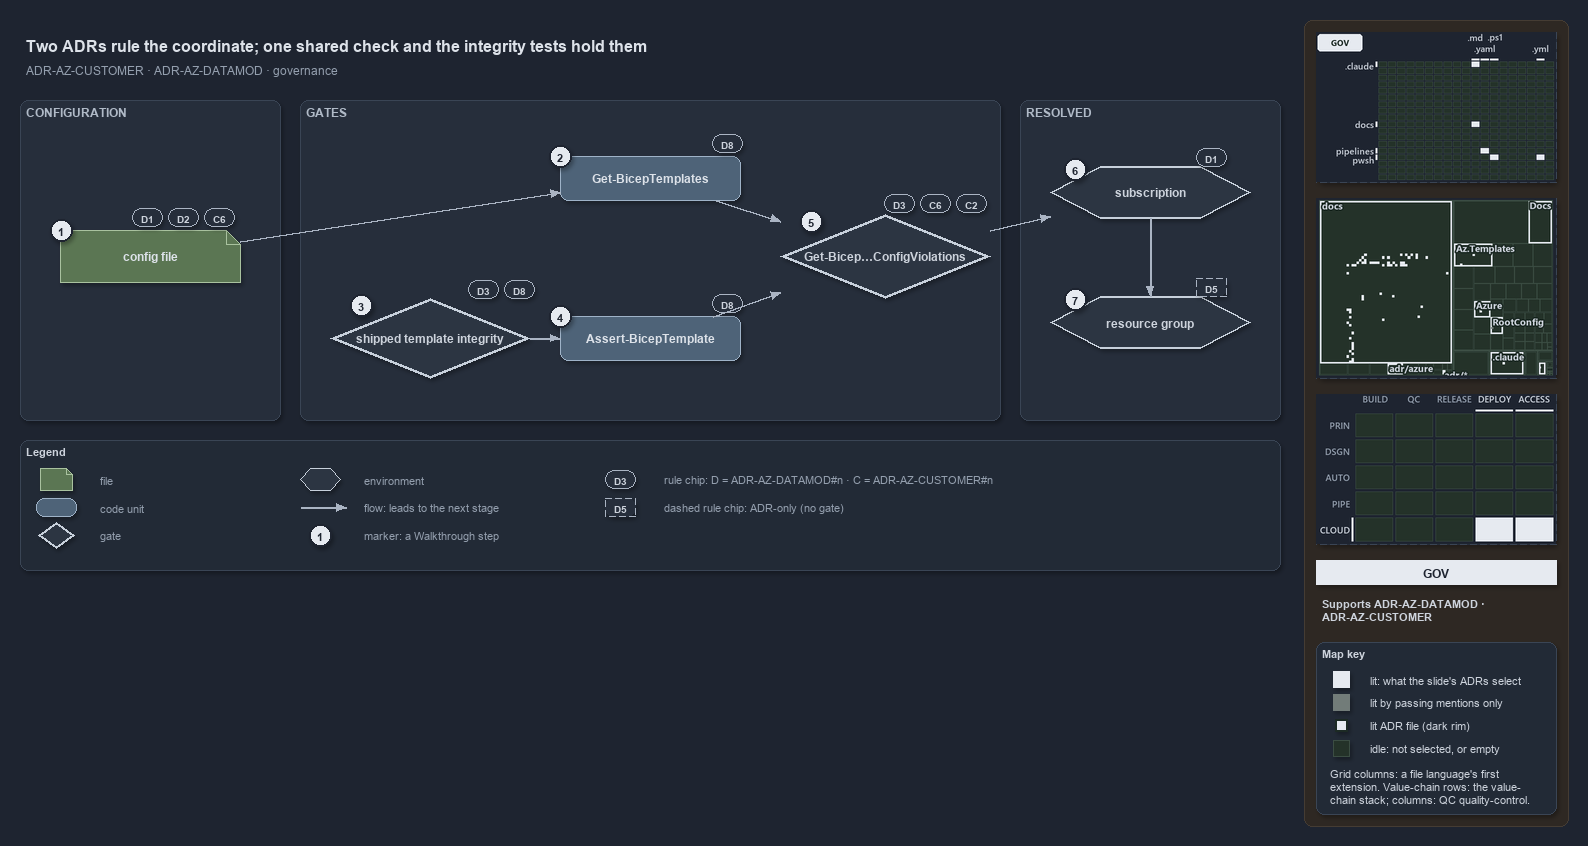

The diagram above was exported from draw.io. Its source (the exported page's mxGraphModel, read from the mxfile embedded in the PNG):
<mxGraphModel dx="1024" dy="768" grid="0" gridSize="10" guides="1" tooltips="1" connect="1" arrows="1" fold="1" page="1" pageScale="1" pageWidth="1572" pageHeight="660" background="#1E2430" math="0" shadow="1">
  <root>
    <mxCell id="0" />
    <mxCell id="1" parent="0" />
    <mxCell id="sidebar-bg" value="" style="rounded=1;arcSize=2;html=1;fillColor=#2E2823;strokeColor=#453C33;shadow=0;" vertex="1" parent="1">
      <mxGeometry x="1304" y="4" width="264" height="806" as="geometry" />
    </mxCell>
    <mxCell id="title" value="Two ADRs rule the coordinate; one shared check and the integrity tests hold them" style="text;html=1;align=left;verticalAlign=middle;fontSize=16;fontStyle=1;fontColor=#DDE2E9;" vertex="1" parent="1">
      <mxGeometry x="20" y="14" width="1260" height="30" as="geometry" />
    </mxCell>
    <mxCell id="subtitle" value="ADR-AZ-CUSTOMER &amp;#183; ADR-AZ-DATAMOD &amp;#183; governance" style="text;html=1;align=left;verticalAlign=middle;fontSize=12;fontColor=#949FAE;" vertex="1" parent="1">
      <mxGeometry x="20" y="44" width="1240" height="20" as="geometry" />
    </mxCell>
    <mxCell id="band-config" value="CONFIGURATION" style="rounded=1;html=1;arcSize=3;fillColor=#262E3B;strokeColor=#3A4555;verticalAlign=top;align=left;spacingLeft=8;fontStyle=1;fontSize=12;fontColor=#B0BAC7;" vertex="1" parent="1">
      <mxGeometry x="20" y="84" width="260" height="320" as="geometry" />
    </mxCell>
    <mxCell id="band-gates" value="GATES" style="rounded=1;html=1;arcSize=3;fillColor=#262E3B;strokeColor=#3A4555;verticalAlign=top;align=left;spacingLeft=8;fontStyle=1;fontSize=12;fontColor=#B0BAC7;" vertex="1" parent="1">
      <mxGeometry x="300" y="84" width="700" height="320" as="geometry" />
    </mxCell>
    <mxCell id="band-resolved" value="RESOLVED" style="rounded=1;html=1;arcSize=3;fillColor=#262E3B;strokeColor=#3A4555;verticalAlign=top;align=left;spacingLeft=8;fontStyle=1;fontSize=12;fontColor=#B0BAC7;" vertex="1" parent="1">
      <mxGeometry x="1020" y="84" width="260" height="320" as="geometry" />
    </mxCell>
    <mxCell id="f-config" value="&lt;b&gt;config file&lt;/b&gt;" style="shape=note;size=14;whiteSpace=wrap;html=1;fillColor=#5B7653;strokeColor=#A9C29F;fontColor=#DDE2E9;fontSize=12;" vertex="1" parent="1">
      <mxGeometry x="60" y="214" width="180" height="52" as="geometry" />
    </mxCell>
    <mxCell id="c-gbt" value="&lt;b&gt;Get-BicepTemplates&lt;/b&gt;" style="rounded=1;whiteSpace=wrap;html=1;arcSize=20;fillColor=#4E6378;strokeColor=#9FB3C8;fontColor=#DDE2E9;fontSize=12;" vertex="1" parent="1">
      <mxGeometry x="560" y="140" width="180" height="44" as="geometry" />
    </mxCell>
    <mxCell id="g-integrity" value="&lt;b&gt;shipped template integrity&lt;/b&gt;" style="rhombus;whiteSpace=wrap;html=1;fillColor=#2C3542;strokeColor=#C7D0DB;strokeWidth=3;fontColor=#CDD3DC;fontSize=12;" vertex="1" parent="1">
      <mxGeometry x="330" y="282" width="200" height="80" as="geometry" />
    </mxCell>
    <mxCell id="c-abt" value="&lt;b&gt;Assert-BicepTemplate&lt;/b&gt;" style="rounded=1;whiteSpace=wrap;html=1;arcSize=20;fillColor=#4E6378;strokeColor=#9FB3C8;fontColor=#DDE2E9;fontSize=12;" vertex="1" parent="1">
      <mxGeometry x="560" y="300" width="180" height="44" as="geometry" />
    </mxCell>
    <mxCell id="g-check" value="&lt;b&gt;Get-Bicep…ConfigViolations&lt;/b&gt;" style="rhombus;whiteSpace=wrap;html=1;fillColor=#2C3542;strokeColor=#C7D0DB;strokeWidth=3;fontColor=#CDD3DC;fontSize=12;" vertex="1" parent="1">
      <mxGeometry x="780" y="198" width="210" height="84" as="geometry" />
    </mxCell>
    <mxCell id="e-sub" value="&lt;b&gt;subscription&lt;/b&gt;" style="shape=hexagon;perimeter=hexagonPerimeter2;whiteSpace=wrap;html=1;fillColor=#2C3542;strokeColor=#C7D0DB;strokeWidth=2;fontColor=#CDD3DC;fontSize=12;" vertex="1" parent="1">
      <mxGeometry x="1050" y="150" width="200" height="52" as="geometry" />
    </mxCell>
    <mxCell id="e-rg" value="&lt;b&gt;resource group&lt;/b&gt;" style="shape=hexagon;perimeter=hexagonPerimeter2;whiteSpace=wrap;html=1;fillColor=#2C3542;strokeColor=#C7D0DB;strokeWidth=2;fontColor=#CDD3DC;fontSize=12;" vertex="1" parent="1">
      <mxGeometry x="1050" y="280" width="200" height="52" as="geometry" />
    </mxCell>
    <mxCell id="e-config-gbt" value="" style="edgeStyle=orthogonalEdgeStyle;rounded=1;html=1;fontSize=10;fontColor=#CDD3DC;endArrow=block;strokeColor=#AAB4C3;shadow=0;" edge="1" parent="1" source="f-config" target="c-gbt">
      <mxGeometry relative="1" as="geometry" />
    </mxCell>
    <mxCell id="e-integrity-abt" value="" style="edgeStyle=orthogonalEdgeStyle;rounded=1;html=1;fontSize=10;fontColor=#CDD3DC;endArrow=block;strokeColor=#AAB4C3;shadow=0;" edge="1" parent="1" source="g-integrity" target="c-abt">
      <mxGeometry relative="1" as="geometry" />
    </mxCell>
    <mxCell id="e-gbt-check" value="" style="edgeStyle=orthogonalEdgeStyle;rounded=1;html=1;fontSize=10;fontColor=#CDD3DC;endArrow=block;strokeColor=#AAB4C3;shadow=0;" edge="1" parent="1" source="c-gbt" target="g-check">
      <mxGeometry relative="1" as="geometry" />
    </mxCell>
    <mxCell id="e-abt-check" value="" style="edgeStyle=orthogonalEdgeStyle;rounded=1;html=1;fontSize=10;fontColor=#CDD3DC;endArrow=block;strokeColor=#AAB4C3;shadow=0;" edge="1" parent="1" source="c-abt" target="g-check">
      <mxGeometry relative="1" as="geometry" />
    </mxCell>
    <mxCell id="e-check-sub" value="" style="edgeStyle=orthogonalEdgeStyle;rounded=1;html=1;fontSize=10;fontColor=#CDD3DC;endArrow=block;strokeColor=#AAB4C3;shadow=0;" edge="1" parent="1" source="g-check" target="e-sub">
      <mxGeometry relative="1" as="geometry" />
    </mxCell>
    <mxCell id="e-sub-rg" value="" style="edgeStyle=orthogonalEdgeStyle;rounded=1;html=1;fontSize=10;fontColor=#CDD3DC;endArrow=block;strokeColor=#AAB4C3;shadow=0;" edge="1" parent="1" source="e-sub" target="e-rg">
      <mxGeometry relative="1" as="geometry" />
    </mxCell>
    <mxCell id="mark-1" value="1" style="ellipse;html=1;fillColor=#E6EAF0;strokeColor=#1E2430;strokeWidth=2;fontColor=#1E2430;fontStyle=1;fontSize=11;" vertex="1" parent="1">
      <mxGeometry x="50" y="203" width="22" height="22" as="geometry" />
    </mxCell>
    <mxCell id="mark-2" value="2" style="ellipse;html=1;fillColor=#E6EAF0;strokeColor=#1E2430;strokeWidth=2;fontColor=#1E2430;fontStyle=1;fontSize=11;" vertex="1" parent="1">
      <mxGeometry x="549" y="129" width="22" height="22" as="geometry" />
    </mxCell>
    <mxCell id="mark-3" value="3" style="ellipse;html=1;fillColor=#E6EAF0;strokeColor=#1E2430;strokeWidth=2;fontColor=#1E2430;fontStyle=1;fontSize=11;" vertex="1" parent="1">
      <mxGeometry x="350" y="278" width="22" height="22" as="geometry" />
    </mxCell>
    <mxCell id="mark-4" value="4" style="ellipse;html=1;fillColor=#E6EAF0;strokeColor=#1E2430;strokeWidth=2;fontColor=#1E2430;fontStyle=1;fontSize=11;" vertex="1" parent="1">
      <mxGeometry x="549" y="289" width="22" height="22" as="geometry" />
    </mxCell>
    <mxCell id="mark-5" value="5" style="ellipse;html=1;fillColor=#E6EAF0;strokeColor=#1E2430;strokeWidth=2;fontColor=#1E2430;fontStyle=1;fontSize=11;" vertex="1" parent="1">
      <mxGeometry x="800" y="194" width="22" height="22" as="geometry" />
    </mxCell>
    <mxCell id="mark-6" value="6" style="ellipse;html=1;fillColor=#E6EAF0;strokeColor=#1E2430;strokeWidth=2;fontColor=#1E2430;fontStyle=1;fontSize=11;" vertex="1" parent="1">
      <mxGeometry x="1064" y="142" width="22" height="22" as="geometry" />
    </mxCell>
    <mxCell id="mark-7" value="7" style="ellipse;html=1;fillColor=#E6EAF0;strokeColor=#1E2430;strokeWidth=2;fontColor=#1E2430;fontStyle=1;fontSize=11;" vertex="1" parent="1">
      <mxGeometry x="1064" y="272" width="22" height="22" as="geometry" />
    </mxCell>
    <mxCell id="chip-config-d1" value="D1" style="rounded=1;arcSize=50;whiteSpace=wrap;html=1;fillColor=#262E3B;strokeColor=#AAB4C3;fontColor=#CDD3DC;fontStyle=1;fontSize=10.5;" vertex="1" parent="1">
      <mxGeometry x="132" y="192" width="30" height="18" as="geometry" />
    </mxCell>
    <mxCell id="chip-config-d2" value="D2" style="rounded=1;arcSize=50;whiteSpace=wrap;html=1;fillColor=#262E3B;strokeColor=#AAB4C3;fontColor=#CDD3DC;fontStyle=1;fontSize=10.5;" vertex="1" parent="1">
      <mxGeometry x="168" y="192" width="30" height="18" as="geometry" />
    </mxCell>
    <mxCell id="chip-config-c6" value="C6" style="rounded=1;arcSize=50;whiteSpace=wrap;html=1;fillColor=#262E3B;strokeColor=#AAB4C3;fontColor=#CDD3DC;fontStyle=1;fontSize=10.5;" vertex="1" parent="1">
      <mxGeometry x="204" y="192" width="30" height="18" as="geometry" />
    </mxCell>
    <mxCell id="chip-gbt-d8" value="D8" style="rounded=1;arcSize=50;whiteSpace=wrap;html=1;fillColor=#262E3B;strokeColor=#AAB4C3;fontColor=#CDD3DC;fontStyle=1;fontSize=10.5;" vertex="1" parent="1">
      <mxGeometry x="712" y="118" width="30" height="18" as="geometry" />
    </mxCell>
    <mxCell id="chip-abt-d8" value="D8" style="rounded=1;arcSize=50;whiteSpace=wrap;html=1;fillColor=#262E3B;strokeColor=#AAB4C3;fontColor=#CDD3DC;fontStyle=1;fontSize=10.5;" vertex="1" parent="1">
      <mxGeometry x="712" y="278" width="30" height="18" as="geometry" />
    </mxCell>
    <mxCell id="chip-integrity-d3" value="D3" style="rounded=1;arcSize=50;whiteSpace=wrap;html=1;fillColor=#262E3B;strokeColor=#AAB4C3;fontColor=#CDD3DC;fontStyle=1;fontSize=10.5;" vertex="1" parent="1">
      <mxGeometry x="468" y="264" width="30" height="18" as="geometry" />
    </mxCell>
    <mxCell id="chip-integrity-d8" value="D8" style="rounded=1;arcSize=50;whiteSpace=wrap;html=1;fillColor=#262E3B;strokeColor=#AAB4C3;fontColor=#CDD3DC;fontStyle=1;fontSize=10.5;" vertex="1" parent="1">
      <mxGeometry x="504" y="264" width="30" height="18" as="geometry" />
    </mxCell>
    <mxCell id="chip-check-d3" value="D3" style="rounded=1;arcSize=50;whiteSpace=wrap;html=1;fillColor=#262E3B;strokeColor=#AAB4C3;fontColor=#CDD3DC;fontStyle=1;fontSize=10.5;" vertex="1" parent="1">
      <mxGeometry x="884" y="178" width="30" height="18" as="geometry" />
    </mxCell>
    <mxCell id="chip-check-c6" value="C6" style="rounded=1;arcSize=50;whiteSpace=wrap;html=1;fillColor=#262E3B;strokeColor=#AAB4C3;fontColor=#CDD3DC;fontStyle=1;fontSize=10.5;" vertex="1" parent="1">
      <mxGeometry x="920" y="178" width="30" height="18" as="geometry" />
    </mxCell>
    <mxCell id="chip-check-c2" value="C2" style="rounded=1;arcSize=50;whiteSpace=wrap;html=1;fillColor=#262E3B;strokeColor=#AAB4C3;fontColor=#CDD3DC;fontStyle=1;fontSize=10.5;" vertex="1" parent="1">
      <mxGeometry x="956" y="178" width="30" height="18" as="geometry" />
    </mxCell>
    <mxCell id="chip-sub-d1" value="D1" style="rounded=1;arcSize=50;whiteSpace=wrap;html=1;fillColor=#262E3B;strokeColor=#AAB4C3;fontColor=#CDD3DC;fontStyle=1;fontSize=10.5;" vertex="1" parent="1">
      <mxGeometry x="1196" y="132" width="30" height="18" as="geometry" />
    </mxCell>
    <mxCell id="chip-rg-d5" value="D5" style="rounded=1;arcSize=50;whiteSpace=wrap;html=1;fillColor=#262E3B;strokeColor=#AAB4C3;fontColor=#CDD3DC;fontStyle=1;fontSize=10.5;dashed=1;" vertex="1" parent="1">
      <mxGeometry x="1196" y="262" width="30" height="18" as="geometry" />
    </mxCell>
    <mxCell id="legend" value="&lt;b&gt;Legend&lt;/b&gt;" style="rounded=1;whiteSpace=wrap;html=1;arcSize=6;fillColor=#222A36;strokeColor=#3A4555;align=left;verticalAlign=top;spacing=8;fontSize=11;fontColor=#CDD3DC;" vertex="1" parent="1">
      <mxGeometry x="20" y="424" width="1260" height="130" as="geometry" />
    </mxCell>
    <mxCell id="lg-0-0" value="" style="shape=note;size=6;html=1;fillColor=#5B7653;strokeColor=#A9C29F;" vertex="1" parent="1">
      <mxGeometry x="40" y="452" width="32" height="22" as="geometry" />
    </mxCell>
    <mxCell id="lg-0-0-t" value="file" style="text;html=1;align=left;verticalAlign=middle;fontSize=11;fontColor=#949FAE;" vertex="1" parent="1">
      <mxGeometry x="94" y="453" width="200" height="20" as="geometry" />
    </mxCell>
    <mxCell id="lg-0-1" value="" style="rounded=1;html=1;arcSize=20;fillColor=#4E6378;strokeColor=#9FB3C8;" vertex="1" parent="1">
      <mxGeometry x="36" y="482" width="40" height="18" as="geometry" />
    </mxCell>
    <mxCell id="lg-0-1-t" value="code unit" style="text;html=1;align=left;verticalAlign=middle;fontSize=11;fontColor=#949FAE;" vertex="1" parent="1">
      <mxGeometry x="94" y="481" width="200" height="20" as="geometry" />
    </mxCell>
    <mxCell id="lg-0-2" value="" style="rhombus;html=1;fillColor=#2C3542;strokeColor=#C7D0DB;strokeWidth=2;fontColor=#CDD3DC;" vertex="1" parent="1">
      <mxGeometry x="38" y="506" width="36" height="26" as="geometry" />
    </mxCell>
    <mxCell id="lg-0-2-t" value="gate" style="text;html=1;align=left;verticalAlign=middle;fontSize=11;fontColor=#949FAE;" vertex="1" parent="1">
      <mxGeometry x="94" y="509" width="200" height="20" as="geometry" />
    </mxCell>
    <mxCell id="lg-1-0" value="" style="shape=hexagon;perimeter=hexagonPerimeter2;html=1;fillColor=#2C3542;strokeColor=#C7D0DB;fontColor=#CDD3DC;" vertex="1" parent="1">
      <mxGeometry x="300" y="452" width="40" height="22" as="geometry" />
    </mxCell>
    <mxCell id="lg-1-0-t" value="environment" style="text;html=1;align=left;verticalAlign=middle;fontSize=11;fontColor=#949FAE;" vertex="1" parent="1">
      <mxGeometry x="358" y="453" width="220" height="20" as="geometry" />
    </mxCell>
    <mxCell id="lg-1-1-a" value="" style="text;html=1;strokeColor=none;fillColor=none;" vertex="1" parent="1">
      <mxGeometry x="300" y="491" width="1" height="1" as="geometry" />
    </mxCell>
    <mxCell id="lg-1-1-b" value="" style="text;html=1;strokeColor=none;fillColor=none;" vertex="1" parent="1">
      <mxGeometry x="346" y="491" width="1" height="1" as="geometry" />
    </mxCell>
    <mxCell id="lg-1-1" value="" style="edgeStyle=orthogonalEdgeStyle;rounded=1;html=1;fontSize=10;fontColor=#CDD3DC;endArrow=block;strokeColor=#AAB4C3;shadow=0;" edge="1" parent="1" source="lg-1-1-a" target="lg-1-1-b">
      <mxGeometry relative="1" as="geometry" />
    </mxCell>
    <mxCell id="lg-1-1-t" value="flow: leads to the next stage" style="text;html=1;align=left;verticalAlign=middle;fontSize=11;fontColor=#949FAE;" vertex="1" parent="1">
      <mxGeometry x="358" y="481" width="220" height="20" as="geometry" />
    </mxCell>
    <mxCell id="lg-1-2" value="1" style="ellipse;html=1;fillColor=#E6EAF0;strokeColor=#1E2430;strokeWidth=2;fontColor=#1E2430;fontStyle=1;fontSize=11;" vertex="1" parent="1">
      <mxGeometry x="309" y="508" width="22" height="22" as="geometry" />
    </mxCell>
    <mxCell id="lg-1-2-t" value="marker: a Walkthrough step" style="text;html=1;align=left;verticalAlign=middle;fontSize=11;fontColor=#949FAE;" vertex="1" parent="1">
      <mxGeometry x="358" y="509" width="220" height="20" as="geometry" />
    </mxCell>
    <mxCell id="lg-2-0" value="D3" style="rounded=1;arcSize=50;whiteSpace=wrap;html=1;fillColor=#262E3B;strokeColor=#AAB4C3;fontColor=#CDD3DC;fontStyle=1;fontSize=10.5;" vertex="1" parent="1">
      <mxGeometry x="605" y="454" width="30" height="18" as="geometry" />
    </mxCell>
    <mxCell id="lg-2-0-t" value="rule chip: D = ADR-AZ-DATAMOD#n · C = ADR-AZ-CUSTOMER#n" style="text;html=1;align=left;verticalAlign=middle;fontSize=11;fontColor=#949FAE;" vertex="1" parent="1">
      <mxGeometry x="658" y="453" width="500" height="20" as="geometry" />
    </mxCell>
    <mxCell id="lg-2-1" value="D5" style="rounded=1;arcSize=50;whiteSpace=wrap;html=1;fillColor=#262E3B;strokeColor=#AAB4C3;fontColor=#CDD3DC;fontStyle=1;fontSize=10.5;dashed=1;" vertex="1" parent="1">
      <mxGeometry x="605" y="482" width="30" height="18" as="geometry" />
    </mxCell>
    <mxCell id="lg-2-1-t" value="dashed rule chip: ADR-only (no gate)" style="text;html=1;align=left;verticalAlign=middle;fontSize=11;fontColor=#949FAE;" vertex="1" parent="1">
      <mxGeometry x="658" y="481" width="500" height="20" as="geometry" />
    </mxCell>
    <mxCell id="minimap-grid" value="" style="shape=image;imageAspect=0;rounded=1;arcSize=4;whiteSpace=wrap;html=1;fillColor=#262E3B;strokeColor=#3A4555;dashed=1;fontColor=#949FAE;fontSize=11;image=data:image/png,(base64 omitted: 10912 chars);" vertex="1" parent="1">
      <mxGeometry x="1316" y="16" width="240" height="150" as="geometry" />
    </mxCell>
    <mxCell id="minimap-tree" value="" style="shape=image;imageAspect=0;rounded=1;arcSize=4;whiteSpace=wrap;html=1;fillColor=#262E3B;strokeColor=#3A4555;dashed=1;fontColor=#949FAE;fontSize=11;image=data:image/png,(base64 omitted: 20432 chars);" vertex="1" parent="1">
      <mxGeometry x="1316" y="182" width="240" height="180" as="geometry" />
    </mxCell>
    <mxCell id="minimap-chain" value="" style="shape=image;imageAspect=0;rounded=1;arcSize=4;whiteSpace=wrap;html=1;fillColor=#262E3B;strokeColor=#3A4555;dashed=1;fontColor=#949FAE;fontSize=11;image=data:image/png,(base64 omitted: 13548 chars);" vertex="1" parent="1">
      <mxGeometry x="1316" y="378" width="240" height="150" as="geometry" />
    </mxCell>
    <mxCell id="lens-badge" value="GOV" style="rounded=0;whiteSpace=wrap;html=1;align=center;verticalAlign=middle;fontSize=12;fontStyle=1;fontColor=#1E2430;fillColor=#E6EAF0;strokeColor=none;" vertex="1" parent="1">
      <mxGeometry x="1316" y="544" width="240" height="24" as="geometry" />
    </mxCell>
    <mxCell id="supports" value="&lt;b&gt;Supports&lt;/b&gt; ADR-AZ-DATAMOD &amp;#183;&lt;br&gt;ADR-AZ-CUSTOMER" style="text;html=1;whiteSpace=wrap;align=left;verticalAlign=top;fontSize=11;fontColor=#CDD3DC;" vertex="1" parent="1">
      <mxGeometry x="1316" y="576" width="240" height="38" as="geometry" />
    </mxCell>
    <mxCell id="mapkey" value="&lt;b&gt;Map key&lt;/b&gt;" style="rounded=1;arcSize=6;whiteSpace=wrap;html=1;align=left;verticalAlign=top;fontSize=11;fontColor=#CDD3DC;fillColor=#222A36;strokeColor=#3A4555;spacingLeft=8;spacingTop=2;" vertex="1" parent="1">
      <mxGeometry x="1316" y="626" width="240" height="172" as="geometry" />
    </mxCell>
    <mxCell id="mapkey-lit" value="" style="rounded=0;html=1;fillColor=#E6EAF0;strokeColor=#E6EAF0;" vertex="1" parent="1">
      <mxGeometry x="1333.0" y="655.0" width="16" height="16" as="geometry" />
    </mxCell>
    <mxCell id="mapkey-lit-text" value="lit: what the slide's ADRs select" style="text;html=1;align=left;verticalAlign=middle;fontSize=11;fontColor=#CDD3DC;" vertex="1" parent="1">
      <mxGeometry x="1364" y="653" width="184" height="20" as="geometry" />
    </mxCell>
    <mxCell id="mapkey-touched" value="" style="rounded=0;html=1;fillColor=#727C79;strokeColor=#727C79;" vertex="1" parent="1">
      <mxGeometry x="1333.0" y="678.0" width="16" height="16" as="geometry" />
    </mxCell>
    <mxCell id="mapkey-touched-text" value="lit by passing mentions only" style="text;html=1;align=left;verticalAlign=middle;fontSize=11;fontColor=#CDD3DC;" vertex="1" parent="1">
      <mxGeometry x="1364" y="676" width="184" height="20" as="geometry" />
    </mxCell>
    <mxCell id="mapkey-adr" value="" style="rounded=0;html=1;fillColor=#E6EAF0;strokeColor=#1C2A24;strokeWidth=2;" vertex="1" parent="1">
      <mxGeometry x="1335.0" y="703.0" width="12" height="12" as="geometry" />
    </mxCell>
    <mxCell id="mapkey-adr-text" value="lit ADR file (dark rim)" style="text;html=1;align=left;verticalAlign=middle;fontSize=11;fontColor=#CDD3DC;" vertex="1" parent="1">
      <mxGeometry x="1364" y="699" width="184" height="20" as="geometry" />
    </mxCell>
    <mxCell id="mapkey-idle" value="" style="rounded=0;html=1;fillColor=#243229;strokeColor=#3B4D43;" vertex="1" parent="1">
      <mxGeometry x="1333.0" y="724.0" width="16" height="16" as="geometry" />
    </mxCell>
    <mxCell id="mapkey-idle-text" value="idle: not selected, or empty" style="text;html=1;align=left;verticalAlign=middle;fontSize=11;fontColor=#CDD3DC;" vertex="1" parent="1">
      <mxGeometry x="1364" y="722" width="184" height="20" as="geometry" />
    </mxCell>
    <mxCell id="mapkey-codes" value="Grid columns: a file language's first&lt;br&gt;extension. Value-chain rows: the value-&lt;br&gt;chain stack; columns: QC quality-control." style="text;html=1;align=left;verticalAlign=top;whiteSpace=wrap;fontSize=11;fontColor=#CDD3DC;" vertex="1" parent="1">
      <mxGeometry x="1324" y="746" width="224" height="46" as="geometry" />
    </mxCell>
  </root>
</mxGraphModel>